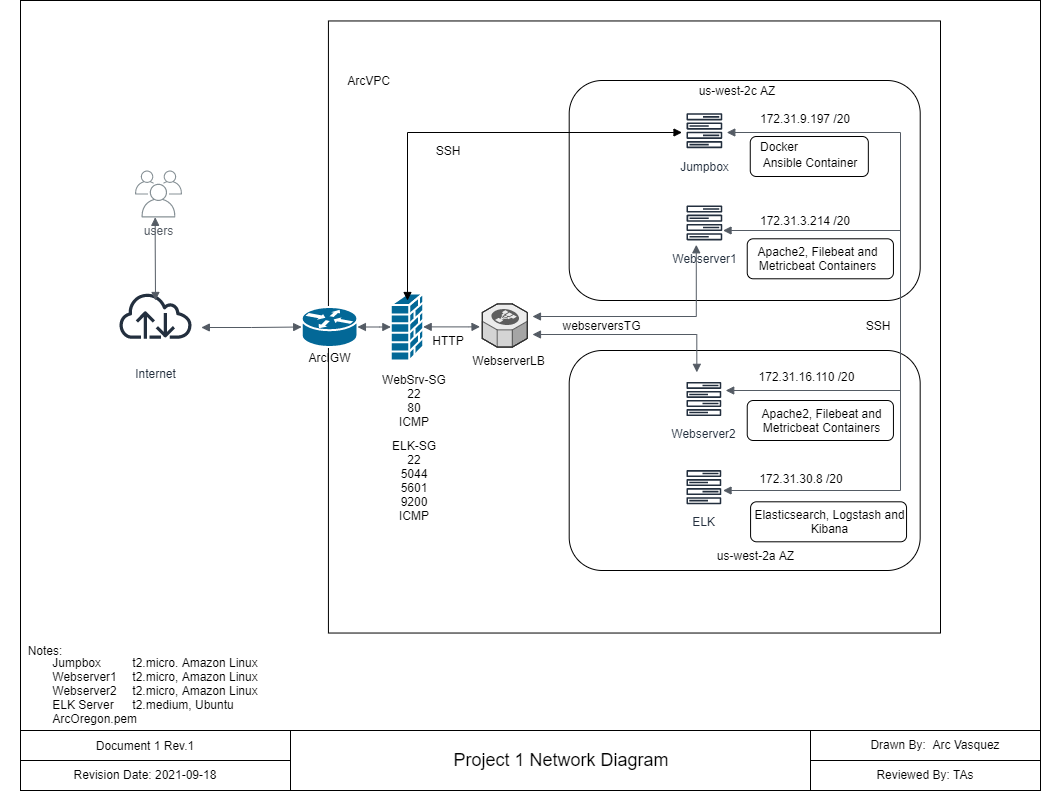

The diagram above was exported from draw.io. Its source (the exported page's mxGraphModel, read from the mxfile embedded in the PNG):
<mxGraphModel dx="1482" dy="925" grid="1" gridSize="10" guides="1" tooltips="1" connect="1" arrows="1" fold="1" page="1" pageScale="1" pageWidth="1100" pageHeight="850" math="0" shadow="0">
  <root>
    <mxCell id="0" />
    <mxCell id="1" parent="0" />
    <mxCell id="r22xZbw36nzN3kzrEhiH-9" value="" style="group" parent="1" vertex="1" connectable="0">
      <mxGeometry x="20" y="40" width="1040" height="790" as="geometry" />
    </mxCell>
    <mxCell id="acudgCa2L-qVcED5otBe-24" value="" style="rounded=0;whiteSpace=wrap;html=1;" parent="r22xZbw36nzN3kzrEhiH-9" vertex="1">
      <mxGeometry x="20" width="1020" height="730" as="geometry" />
    </mxCell>
    <mxCell id="acudgCa2L-qVcED5otBe-14" value="" style="group" parent="r22xZbw36nzN3kzrEhiH-9" vertex="1" connectable="0">
      <mxGeometry x="110" y="60" width="910" height="612.07" as="geometry" />
    </mxCell>
    <mxCell id="m41WIGLalTGDkrL468A3-18" value="" style="whiteSpace=wrap;html=1;aspect=fixed;" parent="acudgCa2L-qVcED5otBe-14" vertex="1">
      <mxGeometry x="217.93" y="-39.54" width="612.07" height="612.07" as="geometry" />
    </mxCell>
    <mxCell id="m41WIGLalTGDkrL468A3-2" value="" style="verticalLabelPosition=bottom;html=1;verticalAlign=top;strokeWidth=1;align=center;outlineConnect=0;dashed=0;outlineConnect=0;shape=mxgraph.aws3d.elasticLoadBalancing;fillColor=#ECECEC;strokeColor=#5E5E5E;aspect=fixed;" parent="acudgCa2L-qVcED5otBe-14" vertex="1">
      <mxGeometry x="371.75631885936485" y="243.41999999999996" width="45.05" height="43.17" as="geometry" />
    </mxCell>
    <mxCell id="m41WIGLalTGDkrL468A3-6" value="users" style="sketch=0;outlineConnect=0;gradientColor=none;fontColor=#545B64;strokeColor=none;fillColor=#879196;dashed=0;verticalLabelPosition=bottom;verticalAlign=top;align=center;html=1;fontSize=12;fontStyle=0;aspect=fixed;shape=mxgraph.aws4.illustration_users;pointerEvents=1" parent="acudgCa2L-qVcED5otBe-14" vertex="1">
      <mxGeometry x="24.4951458198315" y="110" width="47" height="47" as="geometry" />
    </mxCell>
    <mxCell id="m41WIGLalTGDkrL468A3-40" value="Internet" style="sketch=0;outlineConnect=0;fontColor=#232F3E;gradientColor=none;strokeColor=#232F3E;fillColor=#ffffff;dashed=0;verticalLabelPosition=bottom;verticalAlign=top;align=center;html=1;fontSize=12;fontStyle=0;aspect=fixed;shape=mxgraph.aws4.resourceIcon;resIcon=mxgraph.aws4.internet;" parent="acudgCa2L-qVcED5otBe-14" vertex="1">
      <mxGeometry y="210" width="90" height="90" as="geometry" />
    </mxCell>
    <mxCell id="m41WIGLalTGDkrL468A3-41" value="" style="shape=mxgraph.cisco.routers.router;sketch=0;html=1;pointerEvents=1;dashed=0;fillColor=#036897;strokeColor=#ffffff;strokeWidth=2;verticalLabelPosition=bottom;verticalAlign=top;align=center;outlineConnect=0;" parent="acudgCa2L-qVcED5otBe-14" vertex="1">
      <mxGeometry x="191.17303953337654" y="246.49999999999994" width="55.73558003888528" height="40" as="geometry" />
    </mxCell>
    <mxCell id="m41WIGLalTGDkrL468A3-43" value="" style="group" parent="acudgCa2L-qVcED5otBe-14" vertex="1" connectable="0">
      <mxGeometry x="458.7" y="290" width="361.3" height="220" as="geometry" />
    </mxCell>
    <mxCell id="m41WIGLalTGDkrL468A3-44" value="" style="rounded=1;whiteSpace=wrap;html=1;" parent="m41WIGLalTGDkrL468A3-43" vertex="1">
      <mxGeometry width="350.97629748234" height="220" as="geometry" />
    </mxCell>
    <mxCell id="m41WIGLalTGDkrL468A3-45" value="Webserver2" style="sketch=0;outlineConnect=0;fontColor=#232F3E;gradientColor=none;strokeColor=#232F3E;fillColor=#ffffff;dashed=0;verticalLabelPosition=bottom;verticalAlign=top;align=center;html=1;fontSize=12;fontStyle=0;aspect=fixed;shape=mxgraph.aws4.resourceIcon;resIcon=mxgraph.aws4.forums;" parent="m41WIGLalTGDkrL468A3-43" vertex="1">
      <mxGeometry x="112.81014116325231" y="26.639130434782633" width="43.704824326782834" height="43.704824326782834" as="geometry" />
    </mxCell>
    <mxCell id="m41WIGLalTGDkrL468A3-46" value="ELK" style="sketch=0;outlineConnect=0;fontColor=#232F3E;gradientColor=none;strokeColor=#232F3E;fillColor=#ffffff;dashed=0;verticalLabelPosition=bottom;verticalAlign=top;align=center;html=1;fontSize=12;fontStyle=0;aspect=fixed;shape=mxgraph.aws4.resourceIcon;resIcon=mxgraph.aws4.forums;" parent="m41WIGLalTGDkrL468A3-43" vertex="1">
      <mxGeometry x="112.81014116325231" y="114.78260869565217" width="43.704824326782834" height="43.704824326782834" as="geometry" />
    </mxCell>
    <mxCell id="acudgCa2L-qVcED5otBe-1" value="us-west-2a AZ" style="text;html=1;strokeColor=none;fillColor=none;align=center;verticalAlign=middle;whiteSpace=wrap;rounded=0;" parent="m41WIGLalTGDkrL468A3-43" vertex="1">
      <mxGeometry x="130.36262477915486" y="195.30434782608697" width="112.81380990503783" height="19.130434782608695" as="geometry" />
    </mxCell>
    <mxCell id="acudgCa2L-qVcED5otBe-6" value="172.31.16.110 /20" style="text;html=1;strokeColor=none;fillColor=none;align=center;verticalAlign=middle;whiteSpace=wrap;rounded=0;" parent="m41WIGLalTGDkrL468A3-43" vertex="1">
      <mxGeometry x="181.38092125739186" y="16" width="113.045406162465" height="19.13" as="geometry" />
    </mxCell>
    <mxCell id="acudgCa2L-qVcED5otBe-5" value="172.31.30.8 /20" style="text;html=1;strokeColor=none;fillColor=none;align=center;verticalAlign=middle;whiteSpace=wrap;rounded=0;" parent="m41WIGLalTGDkrL468A3-43" vertex="1">
      <mxGeometry x="170.7319607843137" y="118.61" width="123.69436663554312" height="19.13" as="geometry" />
    </mxCell>
    <mxCell id="PupGaP9-PUzW7I5uleO2-5" value="" style="rounded=1;whiteSpace=wrap;html=1;" vertex="1" parent="m41WIGLalTGDkrL468A3-43">
      <mxGeometry x="181.38092125739186" y="151.3" width="155.96735138499844" height="40" as="geometry" />
    </mxCell>
    <mxCell id="PupGaP9-PUzW7I5uleO2-8" value="Elasticsearch, Logstash and Kibana" style="text;html=1;strokeColor=none;fillColor=none;align=center;verticalAlign=middle;whiteSpace=wrap;rounded=0;" vertex="1" parent="m41WIGLalTGDkrL468A3-43">
      <mxGeometry x="181.3809212573918" y="160.74" width="158.98099595393717" height="20" as="geometry" />
    </mxCell>
    <mxCell id="m41WIGLalTGDkrL468A3-42" value="" style="group" parent="acudgCa2L-qVcED5otBe-14" vertex="1" connectable="0">
      <mxGeometry x="458.7" y="20" width="451.3" height="540" as="geometry" />
    </mxCell>
    <mxCell id="m41WIGLalTGDkrL468A3-25" value="" style="rounded=1;whiteSpace=wrap;html=1;" parent="m41WIGLalTGDkrL468A3-42" vertex="1">
      <mxGeometry width="351.01111111111123" height="220" as="geometry" />
    </mxCell>
    <mxCell id="m41WIGLalTGDkrL468A3-26" value="Jumpbox" style="sketch=0;outlineConnect=0;fontColor=#232F3E;gradientColor=none;strokeColor=#232F3E;fillColor=#ffffff;dashed=0;verticalLabelPosition=bottom;verticalAlign=top;align=center;html=1;fontSize=12;fontStyle=0;aspect=fixed;shape=mxgraph.aws4.resourceIcon;resIcon=mxgraph.aws4.forums;" parent="m41WIGLalTGDkrL468A3-42" vertex="1">
      <mxGeometry x="112.82133089430897" y="27.850000000000023" width="44.77024070021883" height="44.77024070021883" as="geometry" />
    </mxCell>
    <mxCell id="m41WIGLalTGDkrL468A3-27" value="Webserver1" style="sketch=0;outlineConnect=0;fontColor=#232F3E;gradientColor=none;strokeColor=#232F3E;fillColor=#ffffff;dashed=0;verticalLabelPosition=bottom;verticalAlign=top;align=center;html=1;fontSize=12;fontStyle=0;aspect=fixed;shape=mxgraph.aws4.resourceIcon;resIcon=mxgraph.aws4.forums;" parent="m41WIGLalTGDkrL468A3-42" vertex="1">
      <mxGeometry x="112.82133089430897" y="120" width="44.77024070021883" height="44.77024070021883" as="geometry" />
    </mxCell>
    <mxCell id="acudgCa2L-qVcED5otBe-2" value="us-west-2c AZ" style="text;html=1;strokeColor=none;fillColor=none;align=center;verticalAlign=middle;whiteSpace=wrap;rounded=0;" parent="m41WIGLalTGDkrL468A3-42" vertex="1">
      <mxGeometry x="93.55694444444448" width="150.4333333333334" height="20" as="geometry" />
    </mxCell>
    <mxCell id="acudgCa2L-qVcED5otBe-4" value="172.31.9.197 /20" style="text;html=1;strokeColor=none;fillColor=none;align=center;verticalAlign=middle;whiteSpace=wrap;rounded=0;" parent="m41WIGLalTGDkrL468A3-42" vertex="1">
      <mxGeometry x="173.58290239825584" y="27.85" width="125.56223552164089" height="20" as="geometry" />
    </mxCell>
    <mxCell id="acudgCa2L-qVcED5otBe-7" value="172.31.3.214 /20" style="text;html=1;strokeColor=none;fillColor=none;align=center;verticalAlign=middle;whiteSpace=wrap;rounded=0;" parent="m41WIGLalTGDkrL468A3-42" vertex="1">
      <mxGeometry x="174.50507913921194" y="130" width="123.70663598191217" height="20" as="geometry" />
    </mxCell>
    <mxCell id="PupGaP9-PUzW7I5uleO2-1" value="" style="rounded=1;whiteSpace=wrap;html=1;" vertex="1" parent="m41WIGLalTGDkrL468A3-42">
      <mxGeometry x="181.06153084625328" y="56" width="118.08360707364342" height="40" as="geometry" />
    </mxCell>
    <mxCell id="m41WIGLalTGDkrL468A3-70" value="Ansible Container" style="text;html=1;strokeColor=none;fillColor=none;align=center;verticalAlign=middle;whiteSpace=wrap;rounded=0;" parent="m41WIGLalTGDkrL468A3-42" vertex="1">
      <mxGeometry x="185.72864484011632" y="72" width="112.29188729812664" height="20" as="geometry" />
    </mxCell>
    <mxCell id="m41WIGLalTGDkrL468A3-71" value="Docker" style="text;html=1;strokeColor=none;fillColor=none;align=center;verticalAlign=middle;whiteSpace=wrap;rounded=0;" parent="m41WIGLalTGDkrL468A3-42" vertex="1">
      <mxGeometry x="185.72497875646002" y="56.00000000000002" width="50.14444444444447" height="20" as="geometry" />
    </mxCell>
    <mxCell id="PupGaP9-PUzW7I5uleO2-3" value="" style="rounded=1;whiteSpace=wrap;html=1;" vertex="1" parent="m41WIGLalTGDkrL468A3-42">
      <mxGeometry x="178.03634129360466" y="158.29" width="146.19875161498712" height="40" as="geometry" />
    </mxCell>
    <mxCell id="PupGaP9-PUzW7I5uleO2-4" value="" style="rounded=1;whiteSpace=wrap;html=1;" vertex="1" parent="m41WIGLalTGDkrL468A3-42">
      <mxGeometry x="178.03634129360466" y="320" width="146.19875161498712" height="40" as="geometry" />
    </mxCell>
    <mxCell id="r22xZbw36nzN3kzrEhiH-1" value="Apache2, Filebeat and Metricbeat Containers" style="text;html=1;strokeColor=none;fillColor=none;align=center;verticalAlign=middle;whiteSpace=wrap;rounded=0;" parent="m41WIGLalTGDkrL468A3-42" vertex="1">
      <mxGeometry x="169.38812283268743" y="168.29" width="158.99676541020673" height="20" as="geometry" />
    </mxCell>
    <mxCell id="PupGaP9-PUzW7I5uleO2-7" value="Apache2, Filebeat and Metricbeat Containers" style="text;html=1;strokeColor=none;fillColor=none;align=center;verticalAlign=middle;whiteSpace=wrap;rounded=0;" vertex="1" parent="m41WIGLalTGDkrL468A3-42">
      <mxGeometry x="173.58290239825578" y="330" width="158.99676541020673" height="20" as="geometry" />
    </mxCell>
    <mxCell id="acudgCa2L-qVcED5otBe-70" value="SSH" style="text;html=1;strokeColor=none;fillColor=none;align=center;verticalAlign=middle;whiteSpace=wrap;rounded=0;" parent="m41WIGLalTGDkrL468A3-42" vertex="1">
      <mxGeometry x="281.30152948801026" y="235" width="55.73558003888528" height="20" as="geometry" />
    </mxCell>
    <mxCell id="m41WIGLalTGDkrL468A3-48" value="" style="shape=mxgraph.cisco.security.firewall;sketch=0;html=1;pointerEvents=1;dashed=0;fillColor=#036897;strokeColor=#ffffff;strokeWidth=2;verticalLabelPosition=bottom;verticalAlign=top;align=center;outlineConnect=0;" parent="acudgCa2L-qVcED5otBe-14" vertex="1">
      <mxGeometry x="280.349967595593" y="233" width="32.32663642255346" height="67" as="geometry" />
    </mxCell>
    <mxCell id="m41WIGLalTGDkrL468A3-52" value="" style="edgeStyle=orthogonalEdgeStyle;html=1;endArrow=block;elbow=vertical;startArrow=block;startFill=1;endFill=1;strokeColor=#545B64;rounded=0;" parent="acudgCa2L-qVcED5otBe-14" edge="1">
      <mxGeometry width="100" relative="1" as="geometry">
        <mxPoint x="312.67660401814646" y="266.39" as="sourcePoint" />
        <mxPoint x="369.52689565780946" y="266.26" as="targetPoint" />
        <Array as="points">
          <mxPoint x="358.3797796500324" y="266.26" />
          <mxPoint x="358.3797796500324" y="266.26" />
        </Array>
      </mxGeometry>
    </mxCell>
    <mxCell id="m41WIGLalTGDkrL468A3-53" value="" style="edgeStyle=orthogonalEdgeStyle;html=1;endArrow=block;elbow=vertical;startArrow=block;startFill=1;endFill=1;strokeColor=#545B64;rounded=0;exitX=1;exitY=0.5;exitDx=0;exitDy=0;exitPerimeter=0;entryX=0;entryY=0.5;entryDx=0;entryDy=0;entryPerimeter=0;" parent="acudgCa2L-qVcED5otBe-14" source="m41WIGLalTGDkrL468A3-41" target="m41WIGLalTGDkrL468A3-48" edge="1">
      <mxGeometry width="100" relative="1" as="geometry">
        <mxPoint x="246.9086195722618" y="258" as="sourcePoint" />
        <mxPoint x="280.349967595593" y="258" as="targetPoint" />
        <Array as="points">
          <mxPoint x="269.2028515878159" y="266" />
          <mxPoint x="269.2028515878159" y="266" />
        </Array>
      </mxGeometry>
    </mxCell>
    <mxCell id="m41WIGLalTGDkrL468A3-57" value="" style="edgeStyle=orthogonalEdgeStyle;html=1;endArrow=block;elbow=vertical;startArrow=block;startFill=1;endFill=1;strokeColor=#000000;rounded=0;" parent="acudgCa2L-qVcED5otBe-14" target="m41WIGLalTGDkrL468A3-26" edge="1">
      <mxGeometry width="100" relative="1" as="geometry">
        <mxPoint x="297" y="240" as="sourcePoint" />
        <mxPoint x="397.3946856772521" y="80" as="targetPoint" />
        <Array as="points">
          <mxPoint x="297" y="240" />
          <mxPoint x="297" y="240" />
          <mxPoint x="297" y="72" />
        </Array>
      </mxGeometry>
    </mxCell>
    <mxCell id="m41WIGLalTGDkrL468A3-60" value="" style="edgeStyle=orthogonalEdgeStyle;html=1;endArrow=block;elbow=vertical;startArrow=block;startFill=1;endFill=1;strokeColor=#545B64;rounded=0;" parent="acudgCa2L-qVcED5otBe-14" source="m41WIGLalTGDkrL468A3-26" edge="1">
      <mxGeometry width="100" relative="1" as="geometry">
        <mxPoint x="949.1769280622163" y="190" as="sourcePoint" />
        <mxPoint x="612.5340246273493" y="430" as="targetPoint" />
        <Array as="points">
          <mxPoint x="790" y="72" />
          <mxPoint x="790" y="430" />
        </Array>
      </mxGeometry>
    </mxCell>
    <mxCell id="m41WIGLalTGDkrL468A3-61" value="" style="edgeStyle=orthogonalEdgeStyle;html=1;endArrow=block;elbow=vertical;startArrow=block;startFill=1;endFill=1;strokeColor=#545B64;rounded=0;" parent="acudgCa2L-qVcED5otBe-14" target="m41WIGLalTGDkrL468A3-45" edge="1">
      <mxGeometry width="100" relative="1" as="geometry">
        <mxPoint x="612.5340246273493" y="170" as="sourcePoint" />
        <mxPoint x="623.6811406351263" y="440" as="targetPoint" />
        <Array as="points">
          <mxPoint x="790" y="170" />
          <mxPoint x="790" y="330" />
        </Array>
      </mxGeometry>
    </mxCell>
    <mxCell id="m41WIGLalTGDkrL468A3-62" value="" style="edgeStyle=orthogonalEdgeStyle;html=1;endArrow=block;elbow=vertical;startArrow=block;startFill=1;endFill=1;strokeColor=#545B64;rounded=0;" parent="acudgCa2L-qVcED5otBe-14" edge="1">
      <mxGeometry width="100" relative="1" as="geometry">
        <mxPoint x="421.9740764744007" y="256" as="sourcePoint" />
        <mxPoint x="585.7809462086843" y="184.29268292682923" as="targetPoint" />
        <Array as="points">
          <mxPoint x="585.7809462086843" y="256" />
        </Array>
      </mxGeometry>
    </mxCell>
    <mxCell id="m41WIGLalTGDkrL468A3-63" value="" style="edgeStyle=orthogonalEdgeStyle;html=1;endArrow=block;elbow=vertical;startArrow=block;startFill=1;endFill=1;strokeColor=#545B64;rounded=0;" parent="acudgCa2L-qVcED5otBe-14" edge="1">
      <mxGeometry width="100" relative="1" as="geometry">
        <mxPoint x="421.9740764744007" y="274" as="sourcePoint" />
        <mxPoint x="586.3383020090732" y="311.8499999999999" as="targetPoint" />
        <Array as="points">
          <mxPoint x="586.3383020090732" y="274" />
        </Array>
      </mxGeometry>
    </mxCell>
    <mxCell id="m41WIGLalTGDkrL468A3-64" value="" style="edgeStyle=orthogonalEdgeStyle;html=1;endArrow=block;elbow=vertical;startArrow=block;startFill=1;endFill=1;strokeColor=#545B64;rounded=0;" parent="acudgCa2L-qVcED5otBe-14" target="m41WIGLalTGDkrL468A3-41" edge="1">
      <mxGeometry width="100" relative="1" as="geometry">
        <mxPoint x="90.848995463383" y="267" as="sourcePoint" />
        <mxPoint x="147.699287103046" y="264.76" as="targetPoint" />
        <Array as="points" />
      </mxGeometry>
    </mxCell>
    <mxCell id="m41WIGLalTGDkrL468A3-65" value="" style="edgeStyle=orthogonalEdgeStyle;html=1;endArrow=block;elbow=vertical;startArrow=block;startFill=1;endFill=1;strokeColor=#545B64;rounded=0;exitX=0.43;exitY=0.996;exitDx=0;exitDy=0;exitPerimeter=0;entryX=0.5;entryY=0.333;entryDx=0;entryDy=0;entryPerimeter=0;" parent="acudgCa2L-qVcED5otBe-14" source="m41WIGLalTGDkrL468A3-6" target="m41WIGLalTGDkrL468A3-40" edge="1">
      <mxGeometry width="100" relative="1" as="geometry">
        <mxPoint x="46.26053143227479" y="157.48000000000002" as="sourcePoint" />
        <mxPoint x="146.5845755022683" y="157.00380952380954" as="targetPoint" />
        <Array as="points" />
      </mxGeometry>
    </mxCell>
    <mxCell id="m41WIGLalTGDkrL468A3-66" value="ArcVPC" style="text;html=1;strokeColor=none;fillColor=none;align=center;verticalAlign=middle;whiteSpace=wrap;rounded=0;" parent="acudgCa2L-qVcED5otBe-14" vertex="1">
      <mxGeometry x="235.76150356448477" y="10" width="44.58846403110823" height="20" as="geometry" />
    </mxCell>
    <mxCell id="m41WIGLalTGDkrL468A3-67" value="ArcIGW" style="text;html=1;strokeColor=none;fillColor=none;align=center;verticalAlign=middle;whiteSpace=wrap;rounded=0;" parent="acudgCa2L-qVcED5otBe-14" vertex="1">
      <mxGeometry x="196.74659753726505" y="286.5" width="44.58846403110823" height="20" as="geometry" />
    </mxCell>
    <mxCell id="m41WIGLalTGDkrL468A3-68" value="WebSrv-SG&lt;br&gt;22&lt;br&gt;80&lt;br&gt;ICMP" style="text;html=1;strokeColor=none;fillColor=none;align=center;verticalAlign=middle;whiteSpace=wrap;rounded=0;" parent="acudgCa2L-qVcED5otBe-14" vertex="1">
      <mxGeometry x="264.74837977965" y="330" width="78.0298120544394" height="20" as="geometry" />
    </mxCell>
    <mxCell id="m41WIGLalTGDkrL468A3-69" value="ELK-SG&lt;br&gt;22&lt;br&gt;5044&lt;br&gt;5601&lt;br&gt;9200&lt;br&gt;ICMP" style="text;html=1;strokeColor=none;fillColor=none;align=center;verticalAlign=middle;whiteSpace=wrap;rounded=0;" parent="acudgCa2L-qVcED5otBe-14" vertex="1">
      <mxGeometry x="264.74424497731695" y="410" width="78.0298120544394" height="20" as="geometry" />
    </mxCell>
    <mxCell id="acudgCa2L-qVcED5otBe-9" value="WebserverLB" style="text;html=1;strokeColor=none;fillColor=none;align=center;verticalAlign=middle;whiteSpace=wrap;rounded=0;" parent="acudgCa2L-qVcED5otBe-14" vertex="1">
      <mxGeometry x="376.2151652624757" y="290" width="44.58846403110823" height="20" as="geometry" />
    </mxCell>
    <mxCell id="acudgCa2L-qVcED5otBe-25" value="webserversTG" style="text;html=1;strokeColor=none;fillColor=none;align=center;verticalAlign=middle;whiteSpace=wrap;rounded=0;" parent="acudgCa2L-qVcED5otBe-14" vertex="1">
      <mxGeometry x="468.73622812702524" y="255" width="44.58846403110823" height="20" as="geometry" />
    </mxCell>
    <mxCell id="r22xZbw36nzN3kzrEhiH-4" value="HTTP" style="text;html=1;strokeColor=none;fillColor=none;align=center;verticalAlign=middle;whiteSpace=wrap;rounded=0;" parent="acudgCa2L-qVcED5otBe-14" vertex="1">
      <mxGeometry x="310.0015294880103" y="270" width="55.73558003888528" height="20" as="geometry" />
    </mxCell>
    <mxCell id="r22xZbw36nzN3kzrEhiH-6" value="SSH" style="text;html=1;strokeColor=none;fillColor=none;align=center;verticalAlign=middle;whiteSpace=wrap;rounded=0;" parent="acudgCa2L-qVcED5otBe-14" vertex="1">
      <mxGeometry x="310.0015294880103" y="80" width="55.73558003888528" height="20" as="geometry" />
    </mxCell>
    <mxCell id="acudgCa2L-qVcED5otBe-18" value="" style="group" parent="r22xZbw36nzN3kzrEhiH-9" vertex="1" connectable="0">
      <mxGeometry x="20" y="730" width="1020" height="60" as="geometry" />
    </mxCell>
    <mxCell id="acudgCa2L-qVcED5otBe-11" value="" style="rounded=0;whiteSpace=wrap;html=1;" parent="acudgCa2L-qVcED5otBe-18" vertex="1">
      <mxGeometry width="1020" height="60" as="geometry" />
    </mxCell>
    <mxCell id="acudgCa2L-qVcED5otBe-15" value="" style="rounded=0;whiteSpace=wrap;html=1;" parent="acudgCa2L-qVcED5otBe-18" vertex="1">
      <mxGeometry x="270" width="520" height="60" as="geometry" />
    </mxCell>
    <mxCell id="acudgCa2L-qVcED5otBe-16" value="" style="rounded=0;whiteSpace=wrap;html=1;" parent="acudgCa2L-qVcED5otBe-18" vertex="1">
      <mxGeometry width="270" height="30" as="geometry" />
    </mxCell>
    <mxCell id="acudgCa2L-qVcED5otBe-17" value="" style="rounded=0;whiteSpace=wrap;html=1;" parent="acudgCa2L-qVcED5otBe-18" vertex="1">
      <mxGeometry x="790" width="230" height="30" as="geometry" />
    </mxCell>
    <mxCell id="acudgCa2L-qVcED5otBe-19" value="Document 1 Rev.1" style="text;html=1;strokeColor=none;fillColor=none;align=center;verticalAlign=middle;whiteSpace=wrap;rounded=0;" parent="acudgCa2L-qVcED5otBe-18" vertex="1">
      <mxGeometry x="20" y="5" width="210" height="20" as="geometry" />
    </mxCell>
    <mxCell id="acudgCa2L-qVcED5otBe-20" value="Revision Date: 2021-09-18" style="text;html=1;strokeColor=none;fillColor=none;align=center;verticalAlign=middle;whiteSpace=wrap;rounded=0;" parent="acudgCa2L-qVcED5otBe-18" vertex="1">
      <mxGeometry x="20" y="34" width="210" height="20" as="geometry" />
    </mxCell>
    <mxCell id="acudgCa2L-qVcED5otBe-21" value="Reviewed By: TAs" style="text;html=1;strokeColor=none;fillColor=none;align=center;verticalAlign=middle;whiteSpace=wrap;rounded=0;" parent="acudgCa2L-qVcED5otBe-18" vertex="1">
      <mxGeometry x="800" y="34" width="210" height="20" as="geometry" />
    </mxCell>
    <mxCell id="acudgCa2L-qVcED5otBe-22" value="Drawn By:&amp;nbsp; Arc Vasquez" style="text;html=1;strokeColor=none;fillColor=none;align=center;verticalAlign=middle;whiteSpace=wrap;rounded=0;" parent="acudgCa2L-qVcED5otBe-18" vertex="1">
      <mxGeometry x="810" y="4" width="210" height="20" as="geometry" />
    </mxCell>
    <mxCell id="acudgCa2L-qVcED5otBe-23" value="&lt;font style=&quot;font-size: 18px&quot;&gt;Project 1 Network Diagram&lt;/font&gt;" style="text;html=1;strokeColor=none;fillColor=none;align=center;verticalAlign=middle;whiteSpace=wrap;rounded=0;" parent="acudgCa2L-qVcED5otBe-18" vertex="1">
      <mxGeometry x="416" y="20" width="250" height="20" as="geometry" />
    </mxCell>
    <mxCell id="acudgCa2L-qVcED5otBe-66" value="Notes:" style="text;html=1;strokeColor=none;fillColor=none;align=center;verticalAlign=middle;whiteSpace=wrap;rounded=0;" parent="r22xZbw36nzN3kzrEhiH-9" vertex="1">
      <mxGeometry x="20" y="640" width="50" height="20" as="geometry" />
    </mxCell>
    <mxCell id="acudgCa2L-qVcED5otBe-69" value="&lt;div style=&quot;text-align: left&quot;&gt;&lt;span&gt;Jumpbox&lt;/span&gt;&lt;span style=&quot;white-space: pre&quot;&gt;&#09;&lt;span style=&quot;white-space: pre&quot;&gt;&#09;&lt;/span&gt;&lt;/span&gt;&lt;span&gt;t2.micro. Amazon Linux&lt;/span&gt;&lt;/div&gt;&lt;div style=&quot;text-align: left&quot;&gt;&lt;span&gt;Webserver1&lt;/span&gt;&lt;span style=&quot;white-space: pre&quot;&gt;&#09;&lt;/span&gt;&lt;span&gt;t2.micro, Amazon Linux&lt;/span&gt;&lt;/div&gt;&lt;div style=&quot;text-align: left&quot;&gt;&lt;span&gt;Webserver2&lt;/span&gt;&lt;span style=&quot;white-space: pre&quot;&gt;&#09;&lt;/span&gt;&lt;span&gt;t2.micro, Amazon Linux&lt;/span&gt;&lt;/div&gt;&lt;div style=&quot;text-align: left&quot;&gt;&lt;span&gt;ELK Server&lt;/span&gt;&lt;span style=&quot;white-space: pre&quot;&gt;&#09;&lt;/span&gt;&lt;span&gt;t2.medium, Ubuntu&lt;/span&gt;&lt;/div&gt;&lt;div style=&quot;text-align: left&quot;&gt;&lt;span&gt;ArcOregon.pem&lt;/span&gt;&lt;/div&gt;" style="text;html=1;strokeColor=none;fillColor=none;align=center;verticalAlign=middle;whiteSpace=wrap;rounded=0;" parent="r22xZbw36nzN3kzrEhiH-9" vertex="1">
      <mxGeometry y="680" width="310" height="20" as="geometry" />
    </mxCell>
  </root>
</mxGraphModel>